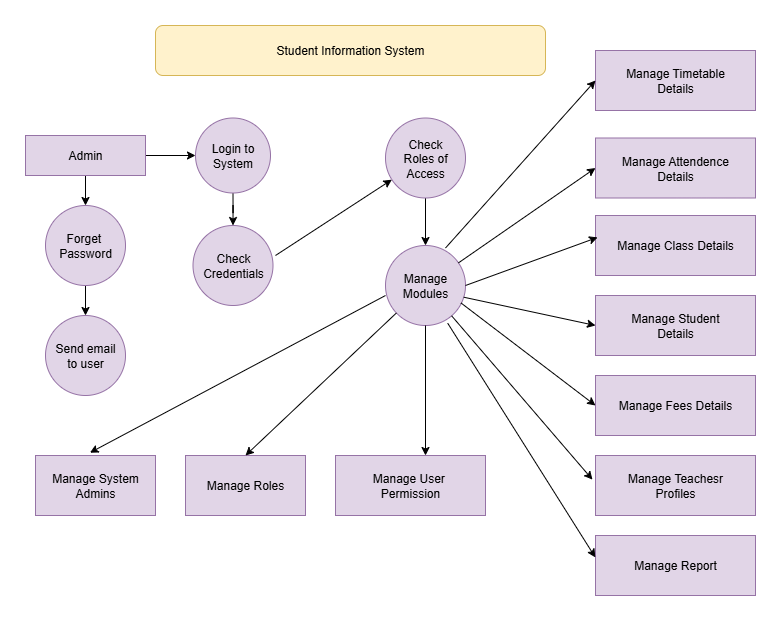

The diagram above was exported from draw.io. Its source (the exported page's mxGraphModel, read from the mxfile embedded in the PNG):
<mxGraphModel dx="1158" dy="624" grid="1" gridSize="10" guides="1" tooltips="1" connect="1" arrows="1" fold="1" page="1" pageScale="1" pageWidth="850" pageHeight="1100" background="#ffffff" math="0" shadow="0">
  <root>
    <mxCell id="0" />
    <mxCell id="1" parent="0" />
    <mxCell id="4DZoYefqky1fBrnXuEfN-1" value="Student Information System" style="rounded=1;whiteSpace=wrap;html=1;fillColor=#fff2cc;strokeColor=#d6b656;" vertex="1" parent="1">
      <mxGeometry x="160" y="10" width="390" height="50" as="geometry" />
    </mxCell>
    <mxCell id="4DZoYefqky1fBrnXuEfN-3" style="edgeStyle=orthogonalEdgeStyle;rounded=0;orthogonalLoop=1;jettySize=auto;html=1;" edge="1" parent="1" source="4DZoYefqky1fBrnXuEfN-2" target="4DZoYefqky1fBrnXuEfN-4">
      <mxGeometry relative="1" as="geometry">
        <mxPoint x="90" y="180" as="targetPoint" />
      </mxGeometry>
    </mxCell>
    <mxCell id="4DZoYefqky1fBrnXuEfN-7" style="edgeStyle=orthogonalEdgeStyle;rounded=0;orthogonalLoop=1;jettySize=auto;html=1;" edge="1" parent="1" source="4DZoYefqky1fBrnXuEfN-2" target="4DZoYefqky1fBrnXuEfN-8">
      <mxGeometry relative="1" as="geometry">
        <mxPoint x="200" y="140" as="targetPoint" />
      </mxGeometry>
    </mxCell>
    <mxCell id="4DZoYefqky1fBrnXuEfN-2" value="Admin" style="rounded=0;whiteSpace=wrap;html=1;fillColor=#e1d5e7;strokeColor=#9673a6;" vertex="1" parent="1">
      <mxGeometry x="30" y="120" width="120" height="40" as="geometry" />
    </mxCell>
    <mxCell id="4DZoYefqky1fBrnXuEfN-5" style="edgeStyle=orthogonalEdgeStyle;rounded=0;orthogonalLoop=1;jettySize=auto;html=1;" edge="1" parent="1" source="4DZoYefqky1fBrnXuEfN-4" target="4DZoYefqky1fBrnXuEfN-6">
      <mxGeometry relative="1" as="geometry">
        <mxPoint x="90" y="300" as="targetPoint" />
      </mxGeometry>
    </mxCell>
    <mxCell id="4DZoYefqky1fBrnXuEfN-4" value="Forget&amp;nbsp;&lt;div&gt;Password&lt;/div&gt;" style="ellipse;whiteSpace=wrap;html=1;aspect=fixed;fillColor=#e1d5e7;strokeColor=#9673a6;" vertex="1" parent="1">
      <mxGeometry x="50" y="190" width="80" height="80" as="geometry" />
    </mxCell>
    <mxCell id="4DZoYefqky1fBrnXuEfN-6" value="Send email&lt;div&gt;to user&lt;/div&gt;" style="ellipse;whiteSpace=wrap;html=1;aspect=fixed;fillColor=#e1d5e7;strokeColor=#9673a6;" vertex="1" parent="1">
      <mxGeometry x="50" y="300" width="80" height="80" as="geometry" />
    </mxCell>
    <mxCell id="4DZoYefqky1fBrnXuEfN-9" style="edgeStyle=orthogonalEdgeStyle;rounded=0;orthogonalLoop=1;jettySize=auto;html=1;" edge="1" parent="1" source="4DZoYefqky1fBrnXuEfN-8" target="4DZoYefqky1fBrnXuEfN-10">
      <mxGeometry relative="1" as="geometry">
        <mxPoint x="237.5" y="200" as="targetPoint" />
      </mxGeometry>
    </mxCell>
    <mxCell id="4DZoYefqky1fBrnXuEfN-8" value="Login to&lt;div&gt;System&lt;/div&gt;" style="ellipse;whiteSpace=wrap;html=1;aspect=fixed;fillColor=#e1d5e7;strokeColor=#9673a6;" vertex="1" parent="1">
      <mxGeometry x="200" y="102.5" width="75" height="75" as="geometry" />
    </mxCell>
    <mxCell id="4DZoYefqky1fBrnXuEfN-10" value="Check&lt;div&gt;Credentials&lt;/div&gt;" style="ellipse;whiteSpace=wrap;html=1;aspect=fixed;fillColor=#e1d5e7;strokeColor=#9673a6;" vertex="1" parent="1">
      <mxGeometry x="197.5" y="210" width="80" height="80" as="geometry" />
    </mxCell>
    <mxCell id="4DZoYefqky1fBrnXuEfN-15" style="edgeStyle=orthogonalEdgeStyle;rounded=0;orthogonalLoop=1;jettySize=auto;html=1;" edge="1" parent="1" source="4DZoYefqky1fBrnXuEfN-12" target="4DZoYefqky1fBrnXuEfN-16">
      <mxGeometry relative="1" as="geometry">
        <mxPoint x="430" y="220" as="targetPoint" />
      </mxGeometry>
    </mxCell>
    <mxCell id="4DZoYefqky1fBrnXuEfN-12" value="Check&lt;div&gt;Roles of Access&lt;/div&gt;" style="ellipse;whiteSpace=wrap;html=1;fillColor=#e1d5e7;strokeColor=#9673a6;" vertex="1" parent="1">
      <mxGeometry x="390" y="102.5" width="80" height="80" as="geometry" />
    </mxCell>
    <mxCell id="4DZoYefqky1fBrnXuEfN-14" value="" style="endArrow=classic;html=1;rounded=0;" edge="1" parent="1" target="4DZoYefqky1fBrnXuEfN-12">
      <mxGeometry width="50" height="50" relative="1" as="geometry">
        <mxPoint x="280" y="240" as="sourcePoint" />
        <mxPoint x="360" y="177.5" as="targetPoint" />
        <Array as="points">
          <mxPoint x="280" y="240" />
        </Array>
      </mxGeometry>
    </mxCell>
    <mxCell id="4DZoYefqky1fBrnXuEfN-16" value="Manage&lt;div&gt;Modules&lt;/div&gt;" style="ellipse;whiteSpace=wrap;html=1;aspect=fixed;fillColor=#e1d5e7;strokeColor=#9673a6;" vertex="1" parent="1">
      <mxGeometry x="390" y="230" width="80" height="80" as="geometry" />
    </mxCell>
    <mxCell id="4DZoYefqky1fBrnXuEfN-23" value="Manage System&lt;div&gt;Admins&lt;/div&gt;" style="rounded=0;whiteSpace=wrap;html=1;fillColor=#e1d5e7;strokeColor=#9673a6;" vertex="1" parent="1">
      <mxGeometry x="40" y="440" width="120" height="60" as="geometry" />
    </mxCell>
    <mxCell id="4DZoYefqky1fBrnXuEfN-24" value="Manage Roles" style="rounded=0;whiteSpace=wrap;html=1;fillColor=#e1d5e7;strokeColor=#9673a6;" vertex="1" parent="1">
      <mxGeometry x="190" y="440" width="120" height="60" as="geometry" />
    </mxCell>
    <mxCell id="4DZoYefqky1fBrnXuEfN-25" value="Manage User&amp;nbsp;&lt;div&gt;Permission&lt;/div&gt;" style="rounded=0;whiteSpace=wrap;html=1;fillColor=#e1d5e7;strokeColor=#9673a6;" vertex="1" parent="1">
      <mxGeometry x="340" y="440" width="150" height="60" as="geometry" />
    </mxCell>
    <mxCell id="4DZoYefqky1fBrnXuEfN-26" value="Manage Timetable&lt;div&gt;Details&lt;/div&gt;" style="rounded=0;whiteSpace=wrap;html=1;fillColor=#e1d5e7;strokeColor=#9673a6;" vertex="1" parent="1">
      <mxGeometry x="600" y="35" width="160" height="60" as="geometry" />
    </mxCell>
    <mxCell id="4DZoYefqky1fBrnXuEfN-27" value="Manage Attendence&lt;div&gt;Details&lt;/div&gt;" style="rounded=0;whiteSpace=wrap;html=1;fillColor=#e1d5e7;strokeColor=#9673a6;" vertex="1" parent="1">
      <mxGeometry x="600" y="122.5" width="160" height="60" as="geometry" />
    </mxCell>
    <mxCell id="4DZoYefqky1fBrnXuEfN-28" value="Manage Class Details" style="rounded=0;whiteSpace=wrap;html=1;fillColor=#e1d5e7;strokeColor=#9673a6;" vertex="1" parent="1">
      <mxGeometry x="600" y="200" width="160" height="60" as="geometry" />
    </mxCell>
    <mxCell id="4DZoYefqky1fBrnXuEfN-29" value="Manage Student&lt;div&gt;Details&lt;/div&gt;" style="rounded=0;whiteSpace=wrap;html=1;fillColor=#e1d5e7;strokeColor=#9673a6;" vertex="1" parent="1">
      <mxGeometry x="600" y="280" width="160" height="60" as="geometry" />
    </mxCell>
    <mxCell id="4DZoYefqky1fBrnXuEfN-30" value="Manage Fees Details" style="rounded=0;whiteSpace=wrap;html=1;fillColor=#e1d5e7;strokeColor=#9673a6;" vertex="1" parent="1">
      <mxGeometry x="600" y="360" width="160" height="60" as="geometry" />
    </mxCell>
    <mxCell id="4DZoYefqky1fBrnXuEfN-31" value="Manage Teachesr&lt;div&gt;Profiles&lt;/div&gt;" style="rounded=0;whiteSpace=wrap;html=1;fillColor=#e1d5e7;strokeColor=#9673a6;" vertex="1" parent="1">
      <mxGeometry x="600" y="440" width="160" height="60" as="geometry" />
    </mxCell>
    <mxCell id="4DZoYefqky1fBrnXuEfN-32" value="Manage Report" style="rounded=0;whiteSpace=wrap;html=1;fillColor=#e1d5e7;strokeColor=#9673a6;" vertex="1" parent="1">
      <mxGeometry x="600" y="520" width="160" height="60" as="geometry" />
    </mxCell>
    <mxCell id="4DZoYefqky1fBrnXuEfN-34" value="" style="endArrow=classic;html=1;rounded=0;entryX=0;entryY=0.5;entryDx=0;entryDy=0;" edge="1" parent="1" target="4DZoYefqky1fBrnXuEfN-26">
      <mxGeometry width="50" height="50" relative="1" as="geometry">
        <mxPoint x="450" y="232.5" as="sourcePoint" />
        <mxPoint x="590" y="70" as="targetPoint" />
      </mxGeometry>
    </mxCell>
    <mxCell id="4DZoYefqky1fBrnXuEfN-37" value="" style="endArrow=classic;html=1;rounded=0;entryX=0;entryY=0.5;entryDx=0;entryDy=0;" edge="1" parent="1" source="4DZoYefqky1fBrnXuEfN-16" target="4DZoYefqky1fBrnXuEfN-27">
      <mxGeometry width="50" height="50" relative="1" as="geometry">
        <mxPoint x="440" y="310" as="sourcePoint" />
        <mxPoint x="490" y="260" as="targetPoint" />
      </mxGeometry>
    </mxCell>
    <mxCell id="4DZoYefqky1fBrnXuEfN-38" value="" style="endArrow=classic;html=1;rounded=0;entryX=0.013;entryY=0.365;entryDx=0;entryDy=0;entryPerimeter=0;exitX=1;exitY=0.5;exitDx=0;exitDy=0;" edge="1" parent="1" source="4DZoYefqky1fBrnXuEfN-16" target="4DZoYefqky1fBrnXuEfN-28">
      <mxGeometry width="50" height="50" relative="1" as="geometry">
        <mxPoint x="480" y="270" as="sourcePoint" />
        <mxPoint x="490" y="260" as="targetPoint" />
      </mxGeometry>
    </mxCell>
    <mxCell id="4DZoYefqky1fBrnXuEfN-39" value="" style="endArrow=classic;html=1;rounded=0;entryX=0;entryY=0.5;entryDx=0;entryDy=0;" edge="1" parent="1" target="4DZoYefqky1fBrnXuEfN-29">
      <mxGeometry width="50" height="50" relative="1" as="geometry">
        <mxPoint x="468.2842712474619" y="281.7157287525381" as="sourcePoint" />
        <mxPoint x="490" y="260" as="targetPoint" />
      </mxGeometry>
    </mxCell>
    <mxCell id="4DZoYefqky1fBrnXuEfN-41" value="" style="endArrow=classic;html=1;rounded=0;entryX=0;entryY=0.5;entryDx=0;entryDy=0;exitX=0.942;exitY=0.717;exitDx=0;exitDy=0;exitPerimeter=0;" edge="1" parent="1" source="4DZoYefqky1fBrnXuEfN-16" target="4DZoYefqky1fBrnXuEfN-30">
      <mxGeometry width="50" height="50" relative="1" as="geometry">
        <mxPoint x="440" y="310" as="sourcePoint" />
        <mxPoint x="490" y="260" as="targetPoint" />
      </mxGeometry>
    </mxCell>
    <mxCell id="4DZoYefqky1fBrnXuEfN-42" value="" style="endArrow=classic;html=1;rounded=0;entryX=-0.019;entryY=0.402;entryDx=0;entryDy=0;entryPerimeter=0;" edge="1" parent="1" source="4DZoYefqky1fBrnXuEfN-16" target="4DZoYefqky1fBrnXuEfN-31">
      <mxGeometry width="50" height="50" relative="1" as="geometry">
        <mxPoint x="440" y="420" as="sourcePoint" />
        <mxPoint x="490" y="370" as="targetPoint" />
      </mxGeometry>
    </mxCell>
    <mxCell id="4DZoYefqky1fBrnXuEfN-43" value="" style="endArrow=classic;html=1;rounded=0;entryX=-0.001;entryY=0.365;entryDx=0;entryDy=0;entryPerimeter=0;exitX=0.778;exitY=0.972;exitDx=0;exitDy=0;exitPerimeter=0;" edge="1" parent="1" source="4DZoYefqky1fBrnXuEfN-16" target="4DZoYefqky1fBrnXuEfN-32">
      <mxGeometry width="50" height="50" relative="1" as="geometry">
        <mxPoint x="440" y="420" as="sourcePoint" />
        <mxPoint x="490" y="370" as="targetPoint" />
      </mxGeometry>
    </mxCell>
    <mxCell id="4DZoYefqky1fBrnXuEfN-46" value="" style="endArrow=classic;html=1;rounded=0;exitX=0.5;exitY=1;exitDx=0;exitDy=0;entryX=0.6;entryY=0;entryDx=0;entryDy=0;entryPerimeter=0;" edge="1" parent="1" source="4DZoYefqky1fBrnXuEfN-16" target="4DZoYefqky1fBrnXuEfN-25">
      <mxGeometry width="50" height="50" relative="1" as="geometry">
        <mxPoint x="440" y="420" as="sourcePoint" />
        <mxPoint x="490" y="370" as="targetPoint" />
      </mxGeometry>
    </mxCell>
    <mxCell id="4DZoYefqky1fBrnXuEfN-47" value="" style="endArrow=classic;html=1;rounded=0;entryX=0.5;entryY=0;entryDx=0;entryDy=0;" edge="1" parent="1" source="4DZoYefqky1fBrnXuEfN-16" target="4DZoYefqky1fBrnXuEfN-24">
      <mxGeometry width="50" height="50" relative="1" as="geometry">
        <mxPoint x="440" y="390" as="sourcePoint" />
        <mxPoint x="280" y="370" as="targetPoint" />
      </mxGeometry>
    </mxCell>
    <mxCell id="4DZoYefqky1fBrnXuEfN-48" value="" style="endArrow=classic;html=1;rounded=0;entryX=0.454;entryY=-0.047;entryDx=0;entryDy=0;entryPerimeter=0;exitX=0;exitY=0.625;exitDx=0;exitDy=0;exitPerimeter=0;" edge="1" parent="1" source="4DZoYefqky1fBrnXuEfN-16" target="4DZoYefqky1fBrnXuEfN-23">
      <mxGeometry width="50" height="50" relative="1" as="geometry">
        <mxPoint x="440" y="390" as="sourcePoint" />
        <mxPoint x="490" y="340" as="targetPoint" />
      </mxGeometry>
    </mxCell>
  </root>
</mxGraphModel>